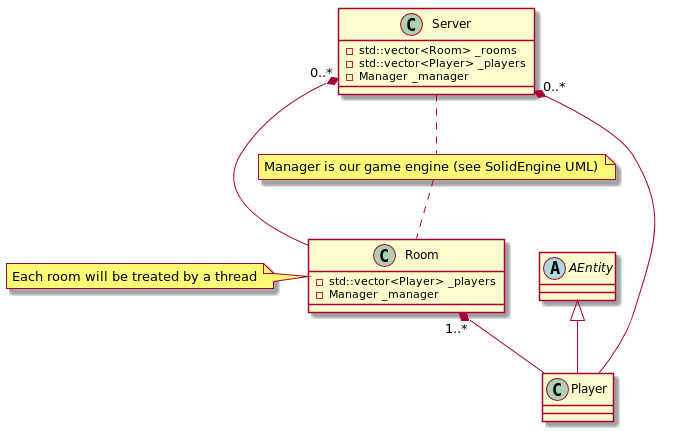

The diagram above was rendered by PlantUML. Its source (embedded in the PNG):
@startuml

abstract class AEntity

note "Manager is our game engine (see SolidEngine UML)" as N1

Server .. N1
N1 .. Room

together {
class Server
class Room
}

class Player {
}

class Server {
- std::vector<Room> _rooms
- std::vector<Player> _players
- Manager _manager
}

class Room {
- std::vector<Player> _players
- Manager _manager
}
note left : Each room will be treated by a thread

Server "0..*" *-- Room
Server "0..*" *-- Player
Room "1..*" *-- Player
AEntity <|-- Player

@enduml